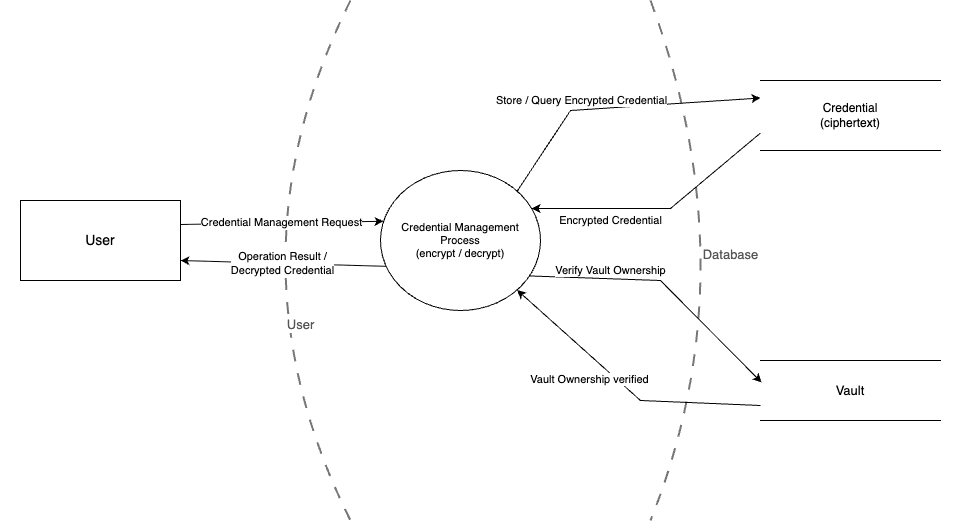

The diagram above was exported from draw.io. Its source (the exported page's mxGraphModel, read from the mxfile embedded in the PNG):
<mxGraphModel dx="1080" dy="661" grid="1" gridSize="10" guides="1" tooltips="1" connect="1" arrows="1" fold="1" page="1" pageScale="1" pageWidth="1100" pageHeight="600" math="0" shadow="0">
  <root>
    <mxCell id="0" />
    <mxCell id="1" parent="0" />
    <mxCell id="2" value="" style="rounded=0;whiteSpace=wrap;html=1;strokeColor=none;" vertex="1" parent="1">
      <mxGeometry x="40" y="40" width="960" height="520" as="geometry" />
    </mxCell>
    <mxCell id="tb-user" value="User" style="endArrow=none;html=1;dashed=1;dashPattern=6 6;strokeColor=#777777;strokeWidth=2;fontSize=13;fontColor=#555555;verticalLabelPosition=bottom;verticalAlign=top;labelBackgroundColor=#FFFFFF;rounded=0;curved=1;" parent="1" edge="1">
      <mxGeometry x="0.2769" y="49" relative="1" as="geometry">
        <mxPoint x="390" y="40" as="sourcePoint" />
        <mxPoint x="390" y="560" as="targetPoint" />
        <Array as="points">
          <mxPoint x="260" y="300" />
        </Array>
        <mxPoint as="offset" />
      </mxGeometry>
    </mxCell>
    <mxCell id="tb-db" value="Database" style="endArrow=none;html=1;dashed=1;dashPattern=6 6;strokeColor=#777777;strokeWidth=2;fontSize=13;fontColor=#555555;verticalLabelPosition=bottom;verticalAlign=top;labelBackgroundColor=#FFFFFF;rounded=0;curved=1;" parent="1" edge="1">
      <mxGeometry x="-0.0924" y="-8" relative="1" as="geometry">
        <mxPoint x="690" y="40" as="sourcePoint" />
        <mxPoint x="690" y="560" as="targetPoint" />
        <Array as="points">
          <mxPoint x="790" y="310" />
        </Array>
        <mxPoint as="offset" />
      </mxGeometry>
    </mxCell>
    <mxCell id="actor-user" value="User" style="rounded=0;whiteSpace=wrap;html=1;fillColor=#FFFFFF;strokeColor=#000000;fontSize=14;" parent="1" vertex="1">
      <mxGeometry x="60" y="240" width="160" height="80" as="geometry" />
    </mxCell>
    <mxCell id="p-cred" value="Credential Management&#10;Process&#10;(encrypt / decrypt)" style="ellipse;whiteSpace=wrap;html=1;fillColor=#FFFFFF;strokeColor=#000000;fontSize=11;" parent="1" vertex="1">
      <mxGeometry x="420" y="210" width="160" height="140" as="geometry" />
    </mxCell>
    <mxCell id="s-cred" value="Credential&#10;(ciphertext)" style="shape=partialRectangle;top=1;bottom=1;left=0;right=0;fillColor=none;strokeColor=#000000;whiteSpace=wrap;html=1;fontSize=12;verticalAlign=middle;" parent="1" vertex="1">
      <mxGeometry x="800" y="120" width="180" height="70" as="geometry" />
    </mxCell>
    <mxCell id="s-vault" value="Vault" style="shape=partialRectangle;top=1;bottom=1;left=0;right=0;fillColor=none;strokeColor=#000000;whiteSpace=wrap;html=1;fontSize=13;verticalAlign=middle;" parent="1" vertex="1">
      <mxGeometry x="800" y="400" width="180" height="60" as="geometry" />
    </mxCell>
    <mxCell id="f-req" value="Credential Management Request" style="endArrow=classic;html=1;rounded=0;strokeColor=#000000;fontSize=11;exitX=1;exitY=0.3;exitDx=0;exitDy=0;entryX=0;entryY=0.35;entryDx=0;entryDy=0;labelBackgroundColor=#FFFFFF;" parent="1" source="actor-user" target="p-cred" edge="1">
      <mxGeometry relative="1" as="geometry" />
    </mxCell>
    <mxCell id="f-res" value="Operation Result /&#10;Decrypted Credential" style="endArrow=classic;html=1;rounded=0;strokeColor=#000000;fontSize=11;exitX=0;exitY=0.7;exitDx=0;exitDy=0;entryX=1;entryY=0.75;entryDx=0;entryDy=0;labelBackgroundColor=#FFFFFF;" parent="1" source="p-cred" target="actor-user" edge="1">
      <mxGeometry relative="1" as="geometry" />
    </mxCell>
    <mxCell id="f-store-cred" value="Store / Query Encrypted Credential" style="endArrow=classic;html=1;rounded=0;strokeColor=#000000;fontSize=11;exitX=1;exitY=0;exitDx=0;exitDy=0;entryX=0;entryY=0.25;entryDx=0;entryDy=0;labelBackgroundColor=#FFFFFF;" parent="1" edge="1">
      <mxGeometry x="-0.2525" y="9" relative="1" as="geometry">
        <mxPoint x="556.7080450447249" y="230.62489181450678" as="sourcePoint" />
        <mxPoint x="800" y="137.5" as="targetPoint" />
        <Array as="points">
          <mxPoint x="610" y="150" />
        </Array>
        <mxPoint as="offset" />
      </mxGeometry>
    </mxCell>
    <mxCell id="f-data-cred" value="Encrypted Credential" style="endArrow=classic;html=1;rounded=0;strokeColor=#000000;fontSize=11;exitX=0;exitY=0.75;exitDx=0;exitDy=0;entryX=0.944;entryY=0.271;entryDx=0;entryDy=0;labelBackgroundColor=#FFFFFF;entryPerimeter=0;" parent="1" source="s-cred" target="p-cred" edge="1">
      <mxGeometry x="0.3841" y="12" relative="1" as="geometry">
        <Array as="points">
          <mxPoint x="710" y="248" />
        </Array>
        <mxPoint as="offset" />
      </mxGeometry>
    </mxCell>
    <mxCell id="f-verify-vault" value="Verify Vault Ownership" style="endArrow=classic;html=1;rounded=0;strokeColor=#000000;fontSize=11;exitX=1;exitY=0.8;exitDx=0;exitDy=0;entryX=0.006;entryY=0.367;entryDx=0;entryDy=0;labelBackgroundColor=#FFFFFF;entryPerimeter=0;" parent="1" source="p-cred" target="s-vault" edge="1">
      <mxGeometry x="-0.4113" y="8" relative="1" as="geometry">
        <Array as="points">
          <mxPoint x="700" y="320" />
        </Array>
        <mxPoint as="offset" />
      </mxGeometry>
    </mxCell>
    <mxCell id="f-vault-ok" value="Vault Ownership verified" style="endArrow=classic;html=1;rounded=0;strokeColor=#000000;fontSize=11;exitX=0;exitY=0.75;exitDx=0;exitDy=0;entryX=1;entryY=1;entryDx=0;entryDy=0;labelBackgroundColor=#FFFFFF;" parent="1" source="s-vault" target="p-cred" edge="1">
      <mxGeometry x="0.1946" y="19" relative="1" as="geometry">
        <mxPoint x="800" y="465" as="sourcePoint" />
        <mxPoint x="568.5994340570035" y="339.01470287992674" as="targetPoint" />
        <Array as="points">
          <mxPoint x="680" y="440" />
        </Array>
        <mxPoint y="-1" as="offset" />
      </mxGeometry>
    </mxCell>
  </root>
</mxGraphModel>